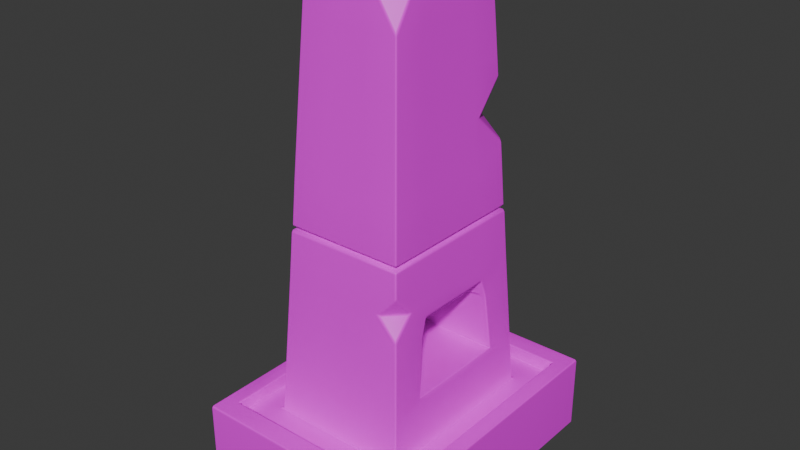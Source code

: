 # Source: propShrine2.blend  (saved by Blender 5.1.30; exported with 4.5.12 LTS)
import bpy
from mathutils import Matrix  # noqa: F401  (used for matrix-valued properties, if any)

bpy.ops.wm.read_factory_settings(use_empty=True)
scene = bpy.context.scene
scene.name = 'Scene'

# ---- collections
col_collection = bpy.data.collections.new('Collection'); scene.collection.children.link(col_collection)

# ---- images (referenced by path relative to the original .blend; pixels are not part of the script)
import os
ASSET_DIR = os.environ.get("B2B_ASSET_DIR", "")  # directory of the original .blend (textures are referenced by path, not embedded)
HERE = os.path.dirname(os.path.abspath(__file__))  # packed textures are extracted next to this script under _unpacked/

def load_image(name, relpath, width, height, colorspace="sRGB"):
    """Load a texture the original file referenced (path relative to the .blend, or extracted next to this script)."""
    p = next((c for c in (os.path.join(HERE, relpath), os.path.join(ASSET_DIR, relpath)) if relpath and os.path.exists(c)), "")
    if p:
        img = bpy.data.images.load(p, check_existing=True)
        img.name = name
    else:  # same state as the original file: an image datablock whose file is absent (Cycles renders it pink)
        img = bpy.data.images.new(name, width, height)
        img.source = "FILE"
        img.filepath = "//" + (relpath or name)
    img.colorspace_settings.name = colorspace
    return img
img_texancientloft_splat_png = load_image('texAncientLoft_splat.png', 'texAncientLoft_splat.png', 1024, 1024, 'sRGB')

# ---- materials (node trees are filled in below, after node groups)
mat_material = bpy.data.materials.new('Material')
mat_material.alpha_threshold = 0.0
mat_material.use_backface_culling_lightprobe_volume = False
mat_material.roughness = 0.5
mat_material.line_color = (0.0, 0.0, 0.0, 1.0)

# ---- material node trees
mat_material.use_nodes = True; mat_material.node_tree.nodes.clear()
_N = mat_material.node_tree.nodes; _L = mat_material.node_tree.links
n0 = _N.new('ShaderNodeOutputMaterial'); n0.name = 'Material Output'; n0.location = (200, 100)
n1 = _N.new('ShaderNodeBsdfPrincipled'); n1.name = 'Principled BSDF'; n1.location = (-200, 100)
n2 = _N.new('ShaderNodeTexImage'); n2.name = 'Image Texture'; n2.location = (-490, 80)
n2.image = img_texancientloft_splat_png
_L.new(n1.outputs[0], n0.inputs[0])
_L.new(n2.outputs[0], n1.inputs[0])
n0.is_active_output = True

# ---- world
world_world = bpy.data.worlds.new('World'); scene.world = world_world
world_world.use_nodes = True; world_world.node_tree.nodes.clear()
_N = world_world.node_tree.nodes; _L = world_world.node_tree.links
n0 = _N.new('ShaderNodeOutputWorld'); n0.name = 'World Output'; n0.location = (200, 100)
n1 = _N.new('ShaderNodeBackground'); n1.name = 'Background'; n1.location = (-200, 100)
n1.inputs[0].default_value = (0.05088, 0.05088, 0.05088, 1.0)
_L.new(n1.outputs[0], n0.inputs[0])
n0.is_active_output = True
world_world.color = (0.05088, 0.05088, 0.05088)
world_world.sun_shadow_jitter_overblur = 0.0

# ---- meshes
me_cube_001 = bpy.data.meshes.new('Cube.001')
me_cube_001.from_pydata([(-0.9792, -1.261, -0.3415), (-0.8322, -1.071, 0.3415), (-0.9792, 1.261, -0.3415), (-0.8322, 1.071, 0.3415), (0.9792, -1.261, -0.3415), (0.8322, -1.071, 0.3415), (0.9792, 1.261, -0.3415), (0.8322, 1.071, 0.3415), (-0.9792, -1.261, 0.3415), (-0.9792, 1.261, 0.3415), (0.9792, 1.261, 0.3415), (0.9792, -1.261, 0.3415), (-0.617, -0.7943, 0.2255), (-0.617, 0.7943, 0.2255), (0.617, 0.7943, 0.2255), (0.617, -0.7943, 0.2255), (-0.8322, -1.071, 0.2255), (-0.8322, 1.071, 0.2255), (0.8322, 1.071, 0.2255), (0.8322, -1.071, 0.2255), (-0.4194, -0.5398, 4.024), (-0.4194, 0.5398, 4.024), (0.4194, 0.5398, 4.024), (0.595, -0.766, 0.6475), (0.5731, -0.7377, 1.07), (0.5072, -0.6529, 2.336), (0.4852, -0.6246, 2.758), (0.4633, -0.5964, 3.18), (0.4413, -0.5681, 3.602), (-0.4413, -0.5681, 3.602), (-0.4633, -0.5964, 3.18), (-0.4852, -0.6246, 2.758), (-0.5072, -0.6529, 2.336), (-0.5511, -0.7095, 1.492), (-0.5731, -0.7377, 1.07), (-0.595, -0.766, 0.6475), (-0.595, 0.766, 0.6475), (-0.5511, 0.7095, 1.492), (-0.5072, 0.6529, 2.336), (-0.4852, 0.6246, 2.758), (-0.4633, 0.5964, 3.18), (-0.4413, 0.5681, 3.602), (0.4413, 0.5681, 3.602), (0.4633, 0.5964, 3.18), (0.5072, 0.6529, 2.336), (0.5511, 0.7095, 1.492), (0.5731, 0.7377, 1.07), (0.595, 0.766, 0.6475), (-0.9792, 0.0, -0.3415), (-0.9792, 0.0, 0.3415), (0.9792, 0.0, -0.3415), (0.9792, 0.0, 0.3415), (-0.8322, 0.0, 0.3415), (0.8322, 0.0, 0.3415), (-0.8322, 0.0, 0.2255), (0.8322, 0.0, 0.2255), (-0.617, 0.0, 0.2255), (0.617, 0.0, 0.2255), (-0.4194, 0.0, 4.024), (0.4194, 0.0, 4.024), (-0.595, 0.0, 0.6475), (-0.5511, 7.513e-08, 1.492), (-0.5072, 7.513e-08, 2.336), (-0.4852, 3.757e-08, 2.758), (-0.4633, 3.757e-08, 3.18), (-0.4413, 0.0, 3.602), (0.595, 0.0, 0.6475), (0.5511, -7.513e-08, 1.492), (0.5072, -7.513e-08, 2.336), (0.4852, -3.757e-08, 2.758), (0.4633, -3.757e-08, 3.18), (0.4413, 0.0, 3.602), (-0.9792, -0.6306, -0.3415), (0.9792, -0.6306, 0.3415), (0.8322, -0.536, 0.3415), (0.8322, -0.536, 0.2255), (0.617, -0.3974, 0.2255), (0.595, -0.3832, 0.6475), (0.5511, -0.3549, 1.492), (0.5072, -0.3267, 2.336), (0.4852, -0.3125, 2.758), (0.4633, -0.2984, 3.18), (0.4413, -0.2842, 3.602), (-0.9792, -0.6306, 0.3415), (0.9792, -0.6306, -0.3415), (-0.8322, -0.536, 0.3415), (-0.8322, -0.536, 0.2255), (-0.617, -0.3974, 0.2255), (-0.4194, -0.2701, 4.024), (-0.595, -0.3832, 0.6475), (-0.5511, -0.3549, 1.492), (-0.5072, -0.3267, 2.336), (-0.4852, -0.3125, 2.758), (-0.4633, -0.2984, 3.18), (-0.4413, -0.2842, 3.602), (-0.9792, 0.6303, 0.3415), (0.9792, 0.6303, -0.3415), (-0.8322, 0.5356, 0.3415), (-0.8322, 0.5356, 0.2255), (-0.617, 0.3971, 0.2255), (-0.4194, 0.2699, 4.024), (-0.595, 0.383, 0.6475), (-0.5511, 0.3547, 1.492), (-0.5072, 0.3265, 2.336), (-0.4852, 0.3123, 2.758), (-0.4633, 0.2982, 3.18), (-0.4413, 0.2841, 3.602), (-0.9792, 0.6303, -0.3415), (0.9792, 0.6303, 0.3415), (0.8322, 0.5356, 0.3415), (0.8322, 0.5356, 0.2255), (0.617, 0.3971, 0.2255), (0.4194, 0.2699, 4.024), (0.595, 0.383, 0.6475), (0.5511, 0.3547, 1.492), (0.5072, 0.3265, 2.336), (0.4852, 0.3123, 2.758), (0.4633, 0.2982, 3.18), (0.4413, 0.2841, 3.602), (0.3264, 1.261, -0.3415), (-0.3264, 1.261, -0.3415), (-0.3264, 1.261, 0.3415), (0.3264, 1.261, 0.3415), (-0.3264, -1.261, -0.3415), (0.3264, -1.261, -0.3415), (0.3264, -1.261, 0.3415), (-0.3264, -1.261, 0.3415), (-0.2774, 1.071, 0.3415), (0.2774, 1.071, 0.3415), (0.2774, -1.071, 0.3415), (-0.2774, -1.071, 0.3415), (-0.2774, 1.071, 0.2255), (0.2774, 1.071, 0.2255), (0.2774, -1.071, 0.2255), (-0.2774, -1.071, 0.2255), (-0.2057, 0.7943, 0.2255), (0.2057, 0.7943, 0.2255), (0.2057, -0.7943, 0.2255), (-0.2057, -0.7943, 0.2255), (-0.1398, 0.5398, 4.024), (0.1398, 0.5398, 4.024), (-0.1398, -0.5398, 4.024), (-0.1983, 0.766, 0.6475), (0.1983, 0.766, 0.6475), (-0.191, 0.7377, 1.07), (0.191, 0.7377, 1.07), (-0.1837, 0.7095, 1.492), (0.1837, 0.7095, 1.492), (-0.1691, 0.6529, 2.336), (0.1691, 0.6529, 2.336), (-0.1617, 0.6246, 2.758), (0.1617, 0.6246, 2.758), (-0.1544, 0.5964, 3.18), (0.1544, 0.5964, 3.18), (-0.1471, 0.5681, 3.602), (0.1471, 0.5681, 3.602), (0.1983, -0.766, 0.6475), (-0.1983, -0.766, 0.6475), (0.191, -0.7377, 1.07), (-0.191, -0.7377, 1.07), (0.1837, -0.7095, 1.492), (-0.1837, -0.7095, 1.492), (0.1691, -0.6529, 2.336), (-0.1691, -0.6529, 2.336), (0.1617, -0.6246, 2.758), (-0.1617, -0.6246, 2.758), (0.1544, -0.5964, 3.18), (-0.1544, -0.5964, 3.18), (0.1471, -0.5681, 3.602), (-0.1471, -0.5681, 3.602), (-0.1398, 0.0, 4.024), (0.1398, 0.0, 4.024), (0.3264, 0.0, -0.3415), (-0.3264, 0.0, -0.3415), (-0.1398, -0.2701, 4.024), (0.1398, -0.2701, 4.024), (0.3264, -0.6306, -0.3415), (-0.3264, -0.6306, -0.3415), (0.3264, 0.6303, -0.3415), (-0.3264, 0.6303, -0.3415), (-0.1398, 0.2699, 4.024), (0.1398, 0.2699, 4.024), (0.5604, -0.7214, 1.314), (0.5511, -0.5311, 1.492), (0.5419, -0.6976, 1.669), (0.3728, -0.7095, 1.492), (-0.587, 0.7556, 0.8019), (-0.5731, 0.4691, 1.07), (-0.5591, 0.7198, 1.337), (-0.3045, 0.7377, 1.07), (0.4852, 0.3561, 2.758), (0.4992, 0.6426, 2.49), (0.2167, 0.6246, 2.758), (0.4713, 0.6067, 3.025), (0.1398, -0.5398, 4.024), (0.4194, -0.2701, 4.024), (0.5263, -0.6775, 1.926), (0.532, -0.6849, 1.891), (0.4586, -0.5903, 1.914), (-0.5263, -0.6775, 1.926), (-0.532, -0.6849, 1.891), (-0.4586, -0.5903, 1.914), (-0.5263, 0.6775, 1.926), (-0.532, 0.6849, 1.891), (-0.4586, 0.5903, 1.914), (0.5263, 0.6775, 1.926), (0.532, 0.6849, 1.891), (0.4586, 0.5903, 1.914), (-0.5263, 7.513e-08, 1.926), (-0.532, 7.513e-08, 1.891), (-0.4586, -3.794e-06, 1.914), (0.5263, -7.513e-08, 1.926), (0.532, -7.513e-08, 1.891), (0.4586, -3.924e-06, 1.914), (0.532, -0.3426, 1.891), (0.5263, -0.3389, 1.926), (0.4586, -0.2953, 1.914), (-0.532, -0.3426, 1.891), (-0.5263, -0.3389, 1.926), (-0.4586, -0.2953, 1.914), (-0.532, 0.3424, 1.891), (-0.5263, 0.3387, 1.926), (-0.4586, 0.2952, 1.914), (0.532, 0.3424, 1.891), (0.5263, 0.3387, 1.926), (0.4586, 0.2952, 1.914), (-0.1754, 0.6775, 1.926), (-0.1773, 0.6849, 1.891), (-0.1529, 0.5903, 1.914), (0.1773, 0.6849, 1.891), (0.1754, 0.6775, 1.926), (0.1529, 0.5903, 1.914), (0.1754, -0.6775, 1.926), (0.1773, -0.6849, 1.891), (0.1529, -0.5903, 1.914), (-0.1773, -0.6849, 1.891), (-0.1754, -0.6775, 1.926), (-0.1529, -0.5903, 1.914), (-0.5926, -0.465, 0.6947), (-0.5731, -0.423, 1.07), (-0.5926, -0.3816, 0.6947), (-0.5656, -0.4069, 1.214), (0.5926, 0.465, 0.6947), (0.5731, 0.423, 1.07), (0.5926, 0.3814, 0.6947), (0.5656, 0.4069, 1.214), (0.5926, -8.394e-09, 0.6947), (0.5926, -0.3816, 0.6947), (-0.5926, 8.394e-09, 0.6947), (-0.5926, 0.3814, 0.6947), (0.5926, -0.465, 0.6947), (0.5731, -0.423, 1.07), (0.5656, -0.4069, 1.214), (-0.5731, 0.423, 1.07), (-0.5926, 0.465, 0.6947), (-0.5656, 0.4069, 1.214), (-0.5577, -0.3592, 1.365), (-0.414, -0.3643, 1.214), (-0.4408, -0.3604, 1.327), (0.5577, 0.359, 1.365), (0.414, 0.364, 1.214), (0.4408, 0.3602, 1.327), (0.414, -7.513e-08, 1.214), (0.5577, -7.513e-08, 1.365), (0.4408, -7.513e-08, 1.327), (0.414, -0.3643, 1.214), (0.5577, -0.3592, 1.365), (0.4408, -0.3604, 1.327), (-0.414, 7.513e-08, 1.214), (-0.5577, 7.513e-08, 1.365), (-0.4408, 7.513e-08, 1.327), (-0.414, 0.364, 1.214), (-0.5577, 0.359, 1.365), (-0.4408, 0.3602, 1.327), (0.3869, 0.4069, 1.214), (-0.3869, 0.4069, 1.214), (-0.3869, -0.4069, 1.214), (0.3869, -0.4069, 1.214)], [], [(107, 95, 9, 2), (119, 122, 10, 6), (84, 73, 11, 4), (123, 126, 8, 0), (176, 84, 4, 124), (109, 7, 18, 110), (97, 3, 9, 95), (128, 7, 10, 122), (74, 5, 11, 73), (130, 1, 8, 126), (85, 1, 16, 86), (129, 5, 19, 133), (127, 3, 17, 131), (99, 13, 17, 98), (136, 14, 18, 132), (76, 15, 19, 75), (138, 12, 16, 134), (174, 88, 20, 141), (154, 41, 21, 139), (118, 42, 22, 112), (94, 29, 20, 88), (87, 12, 35, 89), (240, 89, 35, 238), (34, 33, 241, 239), (91, 32, 31, 92), (92, 31, 30, 93), (93, 30, 29, 94), (111, 14, 47, 113), (244, 113, 47, 242), (243, 46, 45, 245), (117, 43, 42, 118), (135, 13, 36, 142), (148, 38, 39, 150), (150, 39, 40, 152), (152, 40, 41, 154), (137, 15, 23, 156), (156, 23, 24, 158), (185, 183, 184), (162, 25, 26, 164), (164, 26, 27, 166), (166, 27, 28, 168), (81, 70, 71, 82), (80, 69, 70, 81), (79, 68, 69, 80), (247, 77, 66, 246), (76, 57, 66, 77), (105, 64, 65, 106), (104, 63, 64, 105), (103, 62, 63, 104), (101, 60, 248, 249), (99, 56, 60, 101), (106, 65, 58, 100), (82, 71, 59, 195), (180, 100, 58, 170), (111, 57, 55, 110), (87, 56, 54, 86), (97, 52, 54, 98), (109, 53, 51, 108), (85, 52, 49, 83), (74, 53, 55, 75), (178, 96, 50, 172), (96, 108, 51, 50), (72, 83, 49, 48), (0, 8, 83, 72), (5, 74, 75, 19), (1, 85, 83, 8), (12, 87, 86, 16), (15, 76, 77, 23), (251, 24, 23, 250), (25, 79, 80, 26), (26, 80, 81, 27), (27, 81, 82, 28), (64, 93, 94, 65), (63, 92, 93, 64), (62, 91, 92, 63), (60, 89, 240, 248), (56, 87, 89, 60), (65, 94, 88, 58), (170, 58, 88, 174), (57, 76, 75, 55), (52, 85, 86, 54), (53, 74, 73, 51), (172, 50, 84, 176), (50, 51, 73, 84), (6, 10, 108, 96), (119, 6, 96, 178), (7, 109, 108, 10), (3, 97, 98, 17), (14, 111, 110, 18), (139, 21, 100, 180), (41, 106, 100, 21), (13, 99, 101, 36), (189, 187, 188), (38, 103, 104, 39), (39, 104, 105, 40), (40, 105, 106, 41), (70, 117, 118, 71), (69, 116, 117, 70), (68, 115, 116, 69), (66, 113, 244, 246), (57, 111, 113, 66), (71, 118, 112, 59), (56, 99, 98, 54), (52, 97, 95, 49), (53, 109, 110, 55), (48, 49, 95, 107), (22, 140, 181, 112), (140, 139, 180, 181), (2, 120, 179, 107), (120, 119, 178, 179), (48, 173, 177, 72), (173, 172, 176, 177), (59, 171, 175, 195), (171, 170, 174, 175), (107, 179, 173, 48), (179, 178, 172, 173), (112, 181, 171, 59), (181, 180, 170, 171), (30, 167, 169, 29), (167, 166, 168, 169), (31, 165, 167, 30), (165, 164, 166, 167), (32, 163, 165, 31), (163, 162, 164, 165), (34, 159, 161, 33), (159, 158, 160, 161), (35, 157, 159, 34), (157, 156, 158, 159), (12, 138, 157, 35), (138, 137, 156, 157), (43, 153, 155, 42), (153, 152, 154, 155), (151, 150, 152, 153), (192, 193, 190), (149, 148, 150, 151), (46, 145, 147, 45), (145, 144, 146, 147), (47, 143, 145, 46), (143, 142, 144, 145), (14, 136, 143, 47), (136, 135, 142, 143), (42, 155, 140, 22), (155, 154, 139, 140), (175, 174, 141, 194), (15, 137, 133, 19), (137, 138, 134, 133), (13, 135, 131, 17), (135, 136, 132, 131), (7, 128, 132, 18), (128, 127, 131, 132), (1, 130, 134, 16), (130, 129, 133, 134), (29, 169, 141, 20), (169, 168, 194, 141), (5, 129, 125, 11), (129, 130, 126, 125), (3, 127, 121, 9), (127, 128, 122, 121), (72, 177, 123, 0), (177, 176, 124, 123), (4, 11, 125, 124), (124, 125, 126, 123), (2, 9, 121, 120), (120, 121, 122, 119), (182, 183, 185), (160, 158, 24, 182, 185), (186, 187, 189), (190, 191, 192), (253, 187, 186, 36, 254), (189, 188, 37, 146, 144), (144, 142, 36, 186, 189), (192, 151, 153, 43, 193), (116, 115, 44, 191, 190), (190, 193, 43, 117, 116), (191, 44, 149, 151, 192), (194, 28, 195), (195, 175, 194), (28, 82, 195), (168, 28, 194), (221, 202, 204, 222), (222, 204, 203, 220), (215, 196, 198, 216), (216, 198, 197, 214), (230, 205, 207, 231), (231, 207, 206, 229), (236, 199, 201, 237), (237, 201, 200, 235), (218, 208, 210, 219), (219, 210, 209, 217), (224, 211, 213, 225), (225, 213, 212, 223), (211, 215, 216, 213), (213, 216, 214, 212), (199, 218, 219, 201), (201, 219, 217, 200), (208, 221, 222, 210), (210, 222, 220, 209), (205, 224, 225, 207), (207, 225, 223, 206), (202, 226, 228, 204), (204, 228, 227, 203), (226, 230, 231, 228), (228, 231, 229, 227), (196, 232, 234, 198), (198, 234, 233, 197), (232, 236, 237, 234), (234, 237, 235, 233), (196, 215, 79, 25), (233, 160, 185, 184, 197), (197, 184, 183, 78, 214), (232, 196, 25, 162), (199, 236, 163, 32), (90, 33, 200, 217), (218, 199, 32, 91), (37, 102, 220, 203), (226, 202, 38, 148), (202, 221, 103, 38), (146, 37, 203, 227), (205, 230, 149, 44), (114, 45, 206, 223), (224, 205, 44, 115), (45, 147, 229, 206), (61, 90, 217, 209), (102, 61, 209, 220), (208, 218, 91, 62), (221, 208, 62, 103), (67, 114, 223, 212), (78, 67, 212, 214), (211, 224, 115, 68), (215, 211, 68, 79), (147, 146, 227, 229), (230, 226, 148, 149), (33, 161, 235, 200), (236, 232, 162, 163), (242, 243, 245, 274, 275, 255, 253, 254), (239, 241, 276, 277, 252, 251, 250, 238), (240, 238, 250, 247, 246, 244, 242, 254, 249, 248), (252, 182, 24, 251), (250, 23, 77, 247), (242, 47, 46, 243), (238, 35, 34, 239), (255, 188, 187, 253), (254, 36, 101, 249), (263, 266, 267, 264), (264, 267, 265, 262), (269, 272, 273, 270), (270, 273, 271, 268), (256, 269, 270, 258), (258, 270, 268, 257), (259, 263, 264, 261), (261, 264, 262, 260), (241, 256, 258, 257), (241, 257, 276), (90, 61, 269, 256), (245, 259, 261, 260), (259, 114, 67, 263), (263, 67, 78, 266), (265, 267, 266, 252), (269, 61, 102, 272), (102, 37, 188, 255, 272), (252, 266, 78, 183, 182), (259, 245, 45, 114), (272, 255, 271, 273), (256, 241, 33, 90), (275, 271, 255), (276, 257, 268, 262, 265, 277), (277, 265, 252), (260, 274, 245), (262, 268, 271, 275, 274, 260), (233, 235, 161, 160)])
_uv = me_cube_001.uv_layers.new(name='UVMap')
_uv.uv.foreach_set('vector', [0.6162, 0.1236, 0.497, 0.1236, 0.497, 0.0135, 0.6162, 0.0135, 0.7354, 0.1275, 0.6162, 0.1275, 0.6162, 0.0135, 0.7354, 0.0135, 0.7586, 0.4032, 0.8372, 0.4032, 0.8372, 0.4758, 0.7586, 0.4758, 0.9159, 0.2605, 0.8372, 0.2605, 0.8372, 0.1853, 0.9159, 0.1853, 0.151, 0.6047, 0.07818, 0.6047, 0.07818, 0.5344, 0.151, 0.5344, 0.356, 0.09938, 0.356, 0.03964, 0.369, 0.03964, 0.369, 0.09938, 0.08871, 0.3383, 0.08871, 0.4066, 0.06997, 0.4308, 0.06997, 0.3504, 0.2302, 0.4066, 0.3009, 0.4066, 0.3196, 0.4308, 0.2364, 0.4308, 0.3009, 0.2017, 0.3009, 0.1335, 0.3196, 0.1094, 0.3196, 0.1897, 0.1594, 0.1335, 0.08871, 0.1335, 0.06997, 0.1094, 0.1532, 0.1094, 0.3819, 0.2189, 0.3819, 0.2786, 0.369, 0.2786, 0.369, 0.2189, 0.8368, 0.1405, 0.8368, 0.07865, 0.8497, 0.07865, 0.8497, 0.1405, 0.8319, 0.3265, 0.8319, 0.2647, 0.8448, 0.2647, 0.8448, 0.3265, 0.1559, 0.8239, 0.1559, 0.9002, 0.1146, 0.9535, 0.1146, 0.8505, 0.314, 0.9002, 0.3931, 0.9002, 0.4344, 0.9535, 0.3278, 0.9535, 0.3931, 0.6712, 0.3931, 0.5949, 0.4344, 0.5417, 0.4344, 0.6446, 0.235, 0.5949, 0.1559, 0.5949, 0.1146, 0.5417, 0.2212, 0.5417, 0.4363, 0.4186, 0.4206, 0.4186, 0.4206, 0.4035, 0.4363, 0.4035, 0.6536, 0.309, 0.6371, 0.309, 0.6383, 0.2852, 0.654, 0.2852, 0.4427, 0.2151, 0.4267, 0.2151, 0.4283, 0.1914, 0.4435, 0.1914, 0.5189, 0.2151, 0.503, 0.2151, 0.5046, 0.1914, 0.5197, 0.1914, 0.5697, 0.1433, 0.5473, 0.1433, 0.5489, 0.1196, 0.5704, 0.1196, 0.5705, 0.1169, 0.5704, 0.1196, 0.5489, 0.1196, 0.5658, 0.1169, 0.5505, 0.09578, 0.5521, 0.072, 0.5691, 0.08766, 0.5682, 0.09578, 0.5166, 0.2865, 0.4982, 0.2865, 0.4998, 0.2627, 0.5173, 0.2627, 0.5173, 0.2627, 0.4998, 0.2627, 0.5014, 0.2389, 0.5181, 0.2389, 0.5181, 0.2389, 0.5014, 0.2389, 0.503, 0.2151, 0.5189, 0.2151, 0.5954, 0.2852, 0.5731, 0.2852, 0.5747, 0.2614, 0.5962, 0.2614, 0.5963, 0.2588, 0.5962, 0.2614, 0.5747, 0.2614, 0.5916, 0.2588, 0.594, 0.2377, 0.5762, 0.2377, 0.5778, 0.2139, 0.5949, 0.2295, 0.4419, 0.2389, 0.4251, 0.2389, 0.4267, 0.2151, 0.4427, 0.2151, 0.4437, 0.4035, 0.4206, 0.4035, 0.4218, 0.3797, 0.4441, 0.3797, 0.6524, 0.3804, 0.6334, 0.3804, 0.6346, 0.3566, 0.6528, 0.3566, 0.6528, 0.3566, 0.6346, 0.3566, 0.6358, 0.3328, 0.6532, 0.3328, 0.6532, 0.3328, 0.6358, 0.3328, 0.6371, 0.309, 0.6536, 0.309, 0.5131, 0.4035, 0.49, 0.4035, 0.4912, 0.3797, 0.5136, 0.3797, 0.5136, 0.3797, 0.4912, 0.3797, 0.4925, 0.3559, 0.514, 0.3559, 0.6577, 0.2136, 0.6477, 0.2139, 0.657, 0.2039, 0.5932, 0.3809, 0.5741, 0.3809, 0.5754, 0.3571, 0.5936, 0.3571, 0.5936, 0.3571, 0.5754, 0.3571, 0.5766, 0.3333, 0.594, 0.3333, 0.594, 0.3333, 0.5766, 0.3333, 0.5778, 0.3095, 0.5944, 0.3095, 0.4755, 0.2389, 0.4587, 0.2389, 0.4587, 0.2151, 0.4747, 0.2151, 0.4763, 0.2627, 0.4587, 0.2627, 0.4587, 0.2389, 0.4755, 0.2389, 0.4771, 0.2865, 0.4587, 0.2865, 0.4587, 0.2627, 0.4763, 0.2627, 0.6392, 0.2588, 0.6393, 0.2614, 0.6178, 0.2614, 0.6178, 0.2588, 0.6401, 0.2852, 0.6178, 0.2852, 0.6178, 0.2614, 0.6393, 0.2614, 0.5517, 0.2389, 0.5349, 0.2389, 0.5349, 0.2151, 0.5509, 0.2151, 0.5525, 0.2627, 0.5349, 0.2627, 0.5349, 0.2389, 0.5517, 0.2389, 0.5533, 0.2865, 0.5349, 0.2865, 0.5349, 0.2627, 0.5525, 0.2627, 0.6136, 0.1196, 0.592, 0.1196, 0.592, 0.1169, 0.6135, 0.1169, 0.6144, 0.1433, 0.592, 0.1433, 0.592, 0.1196, 0.6136, 0.1196, 0.5509, 0.2151, 0.5349, 0.2151, 0.5349, 0.1914, 0.5501, 0.1914, 0.4747, 0.2151, 0.4587, 0.2151, 0.4587, 0.1914, 0.4739, 0.1914, 0.4363, 0.449, 0.4206, 0.449, 0.4206, 0.4338, 0.4363, 0.4338, 0.3931, 0.8239, 0.3931, 0.7476, 0.4344, 0.7476, 0.4344, 0.8505, 0.1559, 0.6712, 0.1559, 0.7476, 0.1146, 0.7476, 0.1146, 0.6446, 0.3819, 0.09938, 0.3819, 0.1591, 0.369, 0.1591, 0.369, 0.09938, 0.3009, 0.3383, 0.3009, 0.2701, 0.3196, 0.2701, 0.3196, 0.3504, 0.08871, 0.2017, 0.08871, 0.2701, 0.06997, 0.2701, 0.06997, 0.1897, 0.356, 0.2189, 0.356, 0.1591, 0.369, 0.1591, 0.369, 0.2189, 0.151, 0.7453, 0.07818, 0.7453, 0.07818, 0.675, 0.151, 0.675, 0.7586, 0.2579, 0.8372, 0.2579, 0.8372, 0.3306, 0.7586, 0.3306, 0.6162, 0.3438, 0.497, 0.3438, 0.497, 0.2336, 0.6162, 0.2336, 0.6162, 0.4537, 0.497, 0.4537, 0.497, 0.3438, 0.6162, 0.3438, 0.356, 0.2786, 0.356, 0.2189, 0.369, 0.2189, 0.369, 0.2786, 0.08871, 0.1335, 0.08871, 0.2017, 0.06997, 0.1897, 0.06997, 0.1094, 0.1559, 0.5949, 0.1559, 0.6712, 0.1146, 0.6446, 0.1146, 0.5417, 0.6625, 0.2852, 0.6401, 0.2852, 0.6393, 0.2614, 0.6609, 0.2614, 0.6416, 0.2377, 0.6593, 0.2377, 0.6609, 0.2614, 0.6439, 0.2588, 0.4954, 0.2865, 0.4771, 0.2865, 0.4763, 0.2627, 0.4938, 0.2627, 0.4938, 0.2627, 0.4763, 0.2627, 0.4755, 0.2389, 0.4922, 0.2389, 0.4922, 0.2389, 0.4755, 0.2389, 0.4747, 0.2151, 0.4907, 0.2151, 0.5349, 0.2389, 0.5181, 0.2389, 0.5189, 0.2151, 0.5349, 0.2151, 0.5349, 0.2627, 0.5173, 0.2627, 0.5181, 0.2389, 0.5349, 0.2389, 0.5349, 0.2865, 0.5166, 0.2865, 0.5173, 0.2627, 0.5349, 0.2627, 0.592, 0.1196, 0.5704, 0.1196, 0.5705, 0.1169, 0.592, 0.1169, 0.592, 0.1433, 0.5697, 0.1433, 0.5704, 0.1196, 0.592, 0.1196, 0.5349, 0.2151, 0.5189, 0.2151, 0.5197, 0.1914, 0.5349, 0.1914, 0.4363, 0.4338, 0.4206, 0.4338, 0.4206, 0.4186, 0.4363, 0.4186, 0.3931, 0.7476, 0.3931, 0.6712, 0.4344, 0.6446, 0.4344, 0.7476, 0.3819, 0.1591, 0.3819, 0.2189, 0.369, 0.2189, 0.369, 0.1591, 0.3009, 0.2701, 0.3009, 0.2017, 0.3196, 0.1897, 0.3196, 0.2701, 0.151, 0.675, 0.07818, 0.675, 0.07818, 0.6047, 0.151, 0.6047, 0.7586, 0.3306, 0.8372, 0.3306, 0.8372, 0.4032, 0.7586, 0.4032, 0.7586, 0.1853, 0.8372, 0.1853, 0.8372, 0.2579, 0.7586, 0.2579, 0.151, 0.8156, 0.07818, 0.8156, 0.07818, 0.7453, 0.151, 0.7453, 0.3009, 0.4066, 0.3009, 0.3383, 0.3196, 0.3504, 0.3196, 0.4308, 0.3819, 0.03964, 0.3819, 0.09938, 0.369, 0.09938, 0.369, 0.03964, 0.3931, 0.9002, 0.3931, 0.8239, 0.4344, 0.8505, 0.4344, 0.9535, 0.4363, 0.4642, 0.4206, 0.4642, 0.4206, 0.449, 0.4363, 0.449, 0.5669, 0.2151, 0.5509, 0.2151, 0.5501, 0.1914, 0.5653, 0.1914, 0.6367, 0.1433, 0.6144, 0.1433, 0.6136, 0.1196, 0.6351, 0.1196, 0.6335, 0.0953, 0.6184, 0.09578, 0.6325, 0.0807, 0.5717, 0.2865, 0.5533, 0.2865, 0.5525, 0.2627, 0.5701, 0.2627, 0.5701, 0.2627, 0.5525, 0.2627, 0.5517, 0.2389, 0.5685, 0.2389, 0.5685, 0.2389, 0.5517, 0.2389, 0.5509, 0.2151, 0.5669, 0.2151, 0.4587, 0.2389, 0.4419, 0.2389, 0.4427, 0.2151, 0.4587, 0.2151, 0.4587, 0.2627, 0.4411, 0.2627, 0.4419, 0.2389, 0.4587, 0.2389, 0.4587, 0.2865, 0.4403, 0.2865, 0.4411, 0.2627, 0.4587, 0.2627, 0.6178, 0.2614, 0.5962, 0.2614, 0.5963, 0.2588, 0.6178, 0.2588, 0.6178, 0.2852, 0.5954, 0.2852, 0.5962, 0.2614, 0.6178, 0.2614, 0.4587, 0.2151, 0.4427, 0.2151, 0.4435, 0.1914, 0.4587, 0.1914, 0.1559, 0.7476, 0.1559, 0.8239, 0.1146, 0.8505, 0.1146, 0.7476, 0.08871, 0.2701, 0.08871, 0.3383, 0.06997, 0.3504, 0.06997, 0.2701, 0.356, 0.1591, 0.356, 0.09938, 0.369, 0.09938, 0.369, 0.1591, 0.6162, 0.2336, 0.497, 0.2336, 0.497, 0.1236, 0.6162, 0.1236, 0.4678, 0.4642, 0.452, 0.4642, 0.452, 0.449, 0.4678, 0.449, 0.452, 0.4642, 0.4363, 0.4642, 0.4363, 0.449, 0.452, 0.449, 0.2966, 0.8156, 0.2238, 0.8156, 0.2238, 0.7453, 0.2966, 0.7453, 0.2238, 0.8156, 0.151, 0.8156, 0.151, 0.7453, 0.2238, 0.7453, 0.2966, 0.675, 0.2238, 0.675, 0.2238, 0.6047, 0.2966, 0.6047, 0.2238, 0.675, 0.151, 0.675, 0.151, 0.6047, 0.2238, 0.6047, 0.4678, 0.4338, 0.452, 0.4338, 0.452, 0.4186, 0.4678, 0.4186, 0.452, 0.4338, 0.4363, 0.4338, 0.4363, 0.4186, 0.452, 0.4186, 0.2966, 0.7453, 0.2238, 0.7453, 0.2238, 0.675, 0.2966, 0.675, 0.2238, 0.7453, 0.151, 0.7453, 0.151, 0.675, 0.2238, 0.675, 0.4678, 0.449, 0.452, 0.449, 0.452, 0.4338, 0.4678, 0.4338, 0.452, 0.449, 0.4363, 0.449, 0.4363, 0.4338, 0.452, 0.4338, 0.6288, 0.3333, 0.6114, 0.3333, 0.611, 0.3095, 0.6275, 0.3095, 0.6114, 0.3333, 0.594, 0.3333, 0.5944, 0.3095, 0.611, 0.3095, 0.63, 0.3571, 0.6118, 0.3571, 0.6114, 0.3333, 0.6288, 0.3333, 0.6118, 0.3571, 0.5936, 0.3571, 0.594, 0.3333, 0.6114, 0.3333, 0.6312, 0.3809, 0.6122, 0.3809, 0.6118, 0.3571, 0.63, 0.3571, 0.6122, 0.3809, 0.5932, 0.3809, 0.5936, 0.3571, 0.6118, 0.3571, 0.557, 0.3559, 0.5355, 0.3559, 0.5351, 0.3321, 0.5557, 0.3321, 0.5355, 0.3559, 0.514, 0.3559, 0.5144, 0.3321, 0.5351, 0.3321, 0.5582, 0.3797, 0.5359, 0.3797, 0.5355, 0.3559, 0.557, 0.3559, 0.5359, 0.3797, 0.5136, 0.3797, 0.514, 0.3559, 0.5355, 0.3559, 0.5594, 0.4035, 0.5363, 0.4035, 0.5359, 0.3797, 0.5582, 0.3797, 0.5363, 0.4035, 0.5131, 0.4035, 0.5136, 0.3797, 0.5359, 0.3797, 0.688, 0.3328, 0.6706, 0.3328, 0.6702, 0.309, 0.6868, 0.309, 0.6706, 0.3328, 0.6532, 0.3328, 0.6536, 0.309, 0.6702, 0.309, 0.671, 0.3566, 0.6528, 0.3566, 0.6532, 0.3328, 0.6706, 0.3328, 0.4235, 0.2622, 0.4245, 0.2476, 0.4386, 0.2627, 0.6714, 0.3804, 0.6524, 0.3804, 0.6528, 0.3566, 0.671, 0.3566, 0.4875, 0.3559, 0.466, 0.3559, 0.4656, 0.3321, 0.4863, 0.3321, 0.466, 0.3559, 0.4445, 0.3559, 0.4449, 0.3321, 0.4656, 0.3321, 0.4888, 0.3797, 0.4664, 0.3797, 0.466, 0.3559, 0.4875, 0.3559, 0.4664, 0.3797, 0.4441, 0.3797, 0.4445, 0.3559, 0.466, 0.3559, 0.49, 0.4035, 0.4668, 0.4035, 0.4664, 0.3797, 0.4888, 0.3797, 0.4668, 0.4035, 0.4437, 0.4035, 0.4441, 0.3797, 0.4664, 0.3797, 0.6868, 0.309, 0.6702, 0.309, 0.6698, 0.2852, 0.6855, 0.2852, 0.6702, 0.309, 0.6536, 0.309, 0.654, 0.2852, 0.6698, 0.2852, 0.452, 0.4186, 0.4363, 0.4186, 0.4363, 0.4035, 0.452, 0.4035, 0.3931, 0.5949, 0.314, 0.5949, 0.3278, 0.5417, 0.4344, 0.5417, 0.314, 0.5949, 0.235, 0.5949, 0.2212, 0.5417, 0.3278, 0.5417, 0.1559, 0.9002, 0.235, 0.9002, 0.2212, 0.9535, 0.1146, 0.9535, 0.235, 0.9002, 0.314, 0.9002, 0.3278, 0.9535, 0.2212, 0.9535, 0.8319, 0.4503, 0.8319, 0.3884, 0.8448, 0.3884, 0.8448, 0.4503, 0.8319, 0.3884, 0.8319, 0.3265, 0.8448, 0.3265, 0.8448, 0.3884, 0.8368, 0.2643, 0.8368, 0.2024, 0.8497, 0.2024, 0.8497, 0.2643, 0.8368, 0.2024, 0.8368, 0.1405, 0.8497, 0.1405, 0.8497, 0.2024, 0.6275, 0.3095, 0.611, 0.3095, 0.6105, 0.2857, 0.6263, 0.2857, 0.611, 0.3095, 0.5944, 0.3095, 0.5948, 0.2857, 0.6105, 0.2857, 0.3009, 0.1335, 0.2302, 0.1335, 0.2364, 0.1094, 0.3196, 0.1094, 0.2302, 0.1335, 0.1594, 0.1335, 0.1532, 0.1094, 0.2364, 0.1094, 0.08871, 0.4066, 0.1594, 0.4066, 0.1532, 0.4308, 0.06997, 0.4308, 0.1594, 0.4066, 0.2302, 0.4066, 0.2364, 0.4308, 0.1532, 0.4308, 0.2966, 0.6047, 0.2238, 0.6047, 0.2238, 0.5344, 0.2966, 0.5344, 0.2238, 0.6047, 0.151, 0.6047, 0.151, 0.5344, 0.2238, 0.5344, 0.9159, 0.411, 0.8372, 0.411, 0.8372, 0.3358, 0.9159, 0.3358, 0.9159, 0.3358, 0.8372, 0.3358, 0.8372, 0.2605, 0.9159, 0.2605, 0.7354, 0.3555, 0.6162, 0.3555, 0.6162, 0.2415, 0.7354, 0.2415, 0.7354, 0.2415, 0.6162, 0.2415, 0.6162, 0.1275, 0.7354, 0.1275, 0.5837, 0.1755, 0.5837, 0.1862, 0.5732, 0.1767, 0.5144, 0.3321, 0.514, 0.3559, 0.4925, 0.3559, 0.4932, 0.3421, 0.5037, 0.3321, 0.5732, 0.1755, 0.5732, 0.1594, 0.589, 0.1737, 0.5873, 0.1433, 0.5891, 0.1594, 0.5732, 0.1594, 0.6158, 0.09578, 0.6184, 0.09578, 0.6345, 0.1109, 0.6351, 0.1196, 0.6182, 0.1169, 0.4381, 0.3559, 0.4238, 0.3408, 0.4243, 0.3321, 0.4449, 0.3321, 0.4445, 0.3559, 0.4445, 0.3559, 0.4441, 0.3797, 0.4218, 0.3797, 0.4222, 0.371, 0.4381, 0.3559, 0.6741, 0.3566, 0.671, 0.3566, 0.6706, 0.3328, 0.688, 0.3328, 0.6884, 0.3415, 0.4411, 0.2627, 0.4403, 0.2865, 0.4219, 0.2865, 0.4225, 0.2778, 0.4386, 0.2627, 0.4386, 0.2627, 0.4245, 0.2476, 0.4251, 0.2389, 0.4419, 0.2389, 0.4411, 0.2627, 0.69, 0.3717, 0.6905, 0.3804, 0.6714, 0.3804, 0.671, 0.3566, 0.6741, 0.3566, 0.5948, 0.2857, 0.5778, 0.3095, 0.5791, 0.2852, 0.4678, 0.4186, 0.452, 0.4186, 0.452, 0.4035, 0.4907, 0.2151, 0.4747, 0.2151, 0.4739, 0.1914, 0.5944, 0.3095, 0.5778, 0.3095, 0.5948, 0.2857, 0.696, 0.1067, 0.696, 0.1257, 0.6921, 0.1208, 0.6921, 0.1042, 0.331, 0.3671, 0.331, 0.3837, 0.3269, 0.389, 0.3269, 0.3698, 0.6367, 0.06852, 0.6367, 0.04947, 0.6405, 0.05438, 0.6405, 0.07098, 0.3826, 0.3339, 0.3826, 0.3173, 0.3868, 0.3119, 0.3868, 0.3312, 0.6565, 0.1257, 0.6367, 0.1257, 0.6405, 0.1208, 0.6577, 0.1208, 0.3654, 0.3837, 0.3826, 0.3837, 0.3868, 0.389, 0.3668, 0.389, 0.6762, 0.04947, 0.696, 0.04947, 0.6921, 0.05438, 0.6749, 0.05438, 0.3482, 0.3173, 0.331, 0.3173, 0.3269, 0.3119, 0.3468, 0.3119, 0.696, 0.06852, 0.696, 0.0876, 0.6921, 0.0876, 0.6921, 0.07098, 0.331, 0.3339, 0.331, 0.3505, 0.3269, 0.3505, 0.3269, 0.3312, 0.6367, 0.1067, 0.6367, 0.0876, 0.6405, 0.0876, 0.6405, 0.1042, 0.3826, 0.3671, 0.3826, 0.3505, 0.3868, 0.3505, 0.3868, 0.3698, 0.6367, 0.0876, 0.6367, 0.06852, 0.6405, 0.07098, 0.6405, 0.0876, 0.3826, 0.3505, 0.3826, 0.3339, 0.3868, 0.3312, 0.3868, 0.3505, 0.696, 0.04947, 0.696, 0.06852, 0.6921, 0.07098, 0.6921, 0.05438, 0.331, 0.3173, 0.331, 0.3339, 0.3269, 0.3312, 0.3269, 0.3119, 0.696, 0.0876, 0.696, 0.1067, 0.6921, 0.1042, 0.6921, 0.0876, 0.331, 0.3505, 0.331, 0.3671, 0.3269, 0.3698, 0.3269, 0.3505, 0.6367, 0.1257, 0.6367, 0.1067, 0.6405, 0.1042, 0.6405, 0.1208, 0.3826, 0.3837, 0.3826, 0.3671, 0.3868, 0.3698, 0.3868, 0.389, 0.696, 0.1257, 0.6762, 0.1257, 0.6749, 0.1208, 0.6921, 0.1208, 0.331, 0.3837, 0.3482, 0.3837, 0.3468, 0.389, 0.3269, 0.389, 0.6762, 0.1257, 0.6565, 0.1257, 0.6577, 0.1208, 0.6749, 0.1208, 0.3482, 0.3837, 0.3654, 0.3837, 0.3668, 0.389, 0.3468, 0.389, 0.6367, 0.04947, 0.6565, 0.04947, 0.6577, 0.05438, 0.6405, 0.05438, 0.3826, 0.3173, 0.3654, 0.3173, 0.3668, 0.3119, 0.3868, 0.3119, 0.6565, 0.04947, 0.6762, 0.04947, 0.6749, 0.05438, 0.6577, 0.05438, 0.3654, 0.3173, 0.3482, 0.3173, 0.3468, 0.3119, 0.3668, 0.3119, 0.4968, 0.3095, 0.4778, 0.3095, 0.4771, 0.2865, 0.4954, 0.2865, 0.5147, 0.3095, 0.5144, 0.3321, 0.5037, 0.3321, 0.4942, 0.3221, 0.4948, 0.3095, 0.6563, 0.1914, 0.657, 0.2039, 0.6477, 0.2139, 0.6377, 0.2139, 0.637, 0.1914, 0.5928, 0.404, 0.5731, 0.404, 0.5741, 0.3809, 0.5932, 0.3809, 0.6323, 0.404, 0.6126, 0.404, 0.6122, 0.3809, 0.6312, 0.3809, 0.572, 0.072, 0.5521, 0.072, 0.5535, 0.04947, 0.5727, 0.04947, 0.5159, 0.3095, 0.4968, 0.3095, 0.4982, 0.2865, 0.5166, 0.2865, 0.6319, 0.072, 0.612, 0.072, 0.6113, 0.04947, 0.6306, 0.04947, 0.652, 0.4035, 0.6323, 0.4035, 0.6334, 0.3804, 0.6524, 0.3804, 0.5731, 0.3095, 0.554, 0.3095, 0.5533, 0.2865, 0.5717, 0.2865, 0.4449, 0.3321, 0.4243, 0.3321, 0.4253, 0.3095, 0.4453, 0.3095, 0.6915, 0.4035, 0.6718, 0.4035, 0.6714, 0.3804, 0.6905, 0.3804, 0.5978, 0.2139, 0.5778, 0.2139, 0.5792, 0.1914, 0.5985, 0.1914, 0.4396, 0.3095, 0.4206, 0.3095, 0.4219, 0.2865, 0.4403, 0.2865, 0.4863, 0.3321, 0.4656, 0.3321, 0.4653, 0.3095, 0.4852, 0.3095, 0.592, 0.072, 0.572, 0.072, 0.5727, 0.04947, 0.592, 0.04947, 0.612, 0.072, 0.592, 0.072, 0.592, 0.04947, 0.6113, 0.04947, 0.5349, 0.3095, 0.5159, 0.3095, 0.5166, 0.2865, 0.5349, 0.2865, 0.554, 0.3095, 0.5349, 0.3095, 0.5349, 0.2865, 0.5533, 0.2865, 0.6178, 0.2139, 0.5978, 0.2139, 0.5985, 0.1914, 0.6178, 0.1914, 0.6377, 0.2139, 0.6178, 0.2139, 0.6178, 0.1914, 0.637, 0.1914, 0.4587, 0.3095, 0.4396, 0.3095, 0.4403, 0.2865, 0.4587, 0.2865, 0.4778, 0.3095, 0.4587, 0.3095, 0.4587, 0.2865, 0.4771, 0.2865, 0.4656, 0.3321, 0.4449, 0.3321, 0.4453, 0.3095, 0.4653, 0.3095, 0.6718, 0.4035, 0.652, 0.4035, 0.6524, 0.3804, 0.6714, 0.3804, 0.5557, 0.3321, 0.5351, 0.3321, 0.5347, 0.3095, 0.5547, 0.3095, 0.6126, 0.404, 0.5928, 0.404, 0.5932, 0.3809, 0.6122, 0.3809, 0.4158, 0.3786, 0.3948, 0.3775, 0.3868, 0.3771, 0.3868, 0.3671, 0.3868, 0.3235, 0.3868, 0.3135, 0.3948, 0.313, 0.4158, 0.3119, 0.3948, 0.4442, 0.3868, 0.4438, 0.3868, 0.4338, 0.3868, 0.3902, 0.3868, 0.3802, 0.3948, 0.3797, 0.4158, 0.3786, 0.4158, 0.4453, 0.3316, 0.4557, 0.3269, 0.4557, 0.3269, 0.389, 0.3316, 0.389, 0.3531, 0.389, 0.3745, 0.389, 0.3792, 0.389, 0.3792, 0.4557, 0.3745, 0.4557, 0.3531, 0.4557, 0.6407, 0.2295, 0.6584, 0.2239, 0.6593, 0.2377, 0.6416, 0.2377, 0.6439, 0.2588, 0.6609, 0.2614, 0.6393, 0.2614, 0.6392, 0.2588, 0.5916, 0.2588, 0.5747, 0.2614, 0.5762, 0.2377, 0.594, 0.2377, 0.5658, 0.1169, 0.5489, 0.1196, 0.5505, 0.09578, 0.5682, 0.09578, 0.6149, 0.08766, 0.6325, 0.0807, 0.6184, 0.09578, 0.6158, 0.09578, 0.6182, 0.1169, 0.6351, 0.1196, 0.6136, 0.1196, 0.6135, 0.1169, 0.5473, 0.1636, 0.5473, 0.1434, 0.5539, 0.1433, 0.5539, 0.1636, 0.5668, 0.1638, 0.5668, 0.1841, 0.5605, 0.1843, 0.5605, 0.1638, 0.5605, 0.1636, 0.5605, 0.1838, 0.5539, 0.1839, 0.5539, 0.1636, 0.5668, 0.1638, 0.5668, 0.1435, 0.5732, 0.1433, 0.5732, 0.1638, 0.5605, 0.1434, 0.5605, 0.1636, 0.5539, 0.1636, 0.5539, 0.1433, 0.5668, 0.1841, 0.5668, 0.1638, 0.5732, 0.1638, 0.5732, 0.1843, 0.5473, 0.1838, 0.5473, 0.1636, 0.5539, 0.1636, 0.5539, 0.1839, 0.5668, 0.1435, 0.5668, 0.1638, 0.5605, 0.1638, 0.5605, 0.1433, 0.5837, 0.1755, 0.5921, 0.1759, 0.59, 0.1825, 0.5837, 0.1841, 0.696, 0.04947, 0.6984, 0.058, 0.696, 0.05952, 0.572, 0.072, 0.592, 0.072, 0.592, 0.07913, 0.5718, 0.07913, 0.5891, 0.1433, 0.5975, 0.1437, 0.5954, 0.1503, 0.5891, 0.1519, 0.5976, 0.221, 0.5978, 0.2139, 0.6178, 0.2139, 0.6178, 0.221, 0.6178, 0.221, 0.6178, 0.2139, 0.6377, 0.2139, 0.638, 0.221, 0.5974, 0.1679, 0.591, 0.1663, 0.589, 0.1597, 0.5974, 0.1594, 0.592, 0.07913, 0.592, 0.072, 0.612, 0.072, 0.6122, 0.07913, 0.612, 0.072, 0.6319, 0.072, 0.6325, 0.0807, 0.6149, 0.08766, 0.6122, 0.07913, 0.6407, 0.2295, 0.638, 0.221, 0.6377, 0.2139, 0.6477, 0.2139, 0.6584, 0.2239, 0.5976, 0.221, 0.5949, 0.2295, 0.5778, 0.2139, 0.5978, 0.2139, 0.5921, 0.1755, 0.6005, 0.1755, 0.6002, 0.184, 0.5939, 0.1822, 0.5718, 0.07913, 0.5691, 0.08766, 0.5521, 0.072, 0.572, 0.072, 0.7417, 0.05952, 0.7393, 0.058, 0.7417, 0.04947, 0.696, 0.05952, 0.6984, 0.058, 0.7189, 0.058, 0.7189, 0.1046, 0.6984, 0.1046, 0.696, 0.1031, 0.696, 0.1031, 0.6984, 0.1046, 0.696, 0.1131, 0.7393, 0.1046, 0.7417, 0.1031, 0.7417, 0.1131, 0.7189, 0.1046, 0.7189, 0.058, 0.7393, 0.058, 0.7417, 0.05952, 0.7417, 0.1031, 0.7393, 0.1046, 0.5147, 0.3095, 0.5347, 0.3095, 0.5351, 0.3321, 0.5144, 0.3321])
me_cube_001.materials.append(mat_material)
me_cube_001.use_mirror_x = True
me_cube_001.use_mirror_y = True
me_cube_001.update()

# ---- objects
ob_cube = bpy.data.objects.new('Cube', me_cube_001)

# ---- transforms, parenting, visibility, modifiers, constraints
ob_cube.location = (0.0, 0.0, 0.0)
ob_cube.use_mesh_mirror_x = True
ob_cube.use_mesh_mirror_y = True
_m = ob_cube.modifiers.new('Bevel', 'BEVEL')
_m.width = 0.83
_m.width_pct = 0.83
_m = ob_cube.modifiers.new('WeightedNormal', 'WEIGHTED_NORMAL')

# ---- collection membership
col_collection.objects.link(ob_cube)

# ---- scene / render settings (as saved in the file)
scene.frame_start = 1; scene.frame_end = 250; scene.frame_set(1)
scene.render.engine = 'BLENDER_EEVEE_NEXT'
scene.render.bake_bias = 0.0
scene.render.bake_samples = 0
scene.cycles.sampling_pattern = 'TABULATED_SOBOL'
scene.eevee.use_volume_custom_range = False
bpy.context.view_layer.update()

# ---- added for rendering (the .blend has no active camera and no usable light): camera, sun
cam_auto = bpy.data.cameras.new('AutoCamera')
cam_auto.lens = 50.0
cam_auto.sensor_width = 36.0
cam_auto.clip_end = 1000.0
ob_auto_camera = bpy.data.objects.new('AutoCamera', cam_auto)
scene.collection.objects.link(ob_auto_camera)
ob_auto_camera.location = (5.00358, -6.0043, 5.84401)
ob_auto_camera.rotation_euler = (1.09748, -7.21219e-08, 0.694738)
scene.camera = ob_auto_camera
light_auto_sun = bpy.data.lights.new('AutoSun', 'SUN')
light_auto_sun.energy = 3.0
light_auto_sun.angle = 0.0523599
ob_auto_sun = bpy.data.objects.new('AutoSun', light_auto_sun)
scene.collection.objects.link(ob_auto_sun)
ob_auto_sun.rotation_euler = (0.872665, 0.174533, 0.523599)
bpy.context.view_layer.update()
